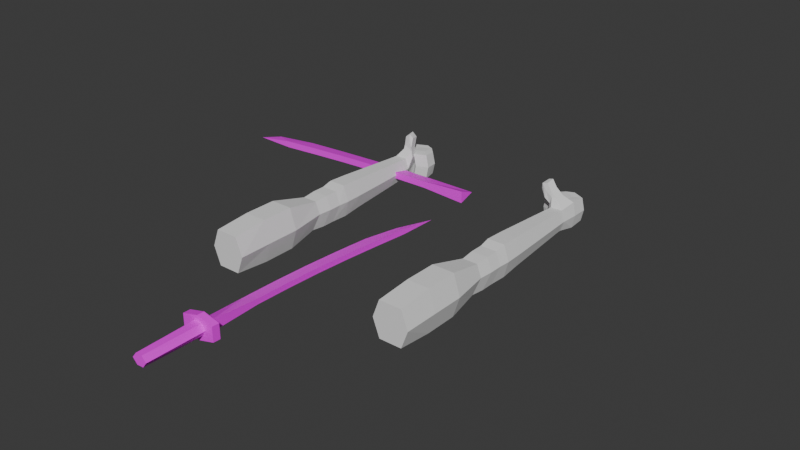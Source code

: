 # Source: arms.blend  (saved by Blender 4.5.91; exported with 4.5.12 LTS)
import bpy
from mathutils import Matrix  # noqa: F401  (used for matrix-valued properties, if any)

bpy.ops.wm.read_factory_settings(use_empty=True)
scene = bpy.context.scene
scene.name = 'Scene'

# ---- collections
col_collection = bpy.data.collections.new('Collection'); scene.collection.children.link(col_collection)
col_collection_001 = bpy.data.collections.new('Collection.001'); col_collection.children.link(col_collection_001)

# ---- images (referenced by path relative to the original .blend; pixels are not part of the script)
import os
ASSET_DIR = os.environ.get("B2B_ASSET_DIR", "")  # directory of the original .blend (textures are referenced by path, not embedded)
HERE = os.path.dirname(os.path.abspath(__file__))  # packed textures are extracted next to this script under _unpacked/

def load_image(name, relpath, width, height, colorspace="sRGB"):
    """Load a texture the original file referenced (path relative to the .blend, or extracted next to this script)."""
    p = next((c for c in (os.path.join(HERE, relpath), os.path.join(ASSET_DIR, relpath)) if relpath and os.path.exists(c)), "")
    if p:
        img = bpy.data.images.load(p, check_existing=True)
        img.name = name
    else:  # same state as the original file: an image datablock whose file is absent (Cycles renders it pink)
        img = bpy.data.images.new(name, width, height)
        img.source = "FILE"
        img.filepath = "//" + (relpath or name)
    img.colorspace_settings.name = colorspace
    return img
img_sword = load_image('Sword', 'Sword.png', 1024, 1024, 'sRGB')

# ---- materials (node trees are filled in below, after node groups)
mat_material_001 = bpy.data.materials.new('Material.001')

# ---- material node trees
mat_material_001.use_nodes = True; mat_material_001.node_tree.nodes.clear()
_N = mat_material_001.node_tree.nodes; _L = mat_material_001.node_tree.links
n0 = _N.new('ShaderNodeBsdfPrincipled'); n0.name = 'Principled BSDF'; n0.location = (-200, 100)
n1 = _N.new('ShaderNodeOutputMaterial'); n1.name = 'Material Output'; n1.location = (200, 100)
n2 = _N.new('ShaderNodeTexImage'); n2.name = 'Image Texture'; n2.location = (-490, 80)
n2.image = img_sword
n2.interpolation = 'Closest'
_L.new(n0.outputs[0], n1.inputs[0])
_L.new(n2.outputs[0], n0.inputs[0])
n1.is_active_output = True

# ---- world
world_world = bpy.data.worlds.new('World'); scene.world = world_world
world_world.use_nodes = True; world_world.node_tree.nodes.clear()
_N = world_world.node_tree.nodes; _L = world_world.node_tree.links
n0 = _N.new('ShaderNodeOutputWorld'); n0.name = 'World Output'; n0.location = (200, 100)
n1 = _N.new('ShaderNodeBackground'); n1.name = 'Background'; n1.location = (-200, 100)
n1.inputs[0].default_value = (0.05088, 0.05088, 0.05088, 1.0)
_L.new(n1.outputs[0], n0.inputs[0])
n0.is_active_output = True
world_world.color = (0.05088, 0.05088, 0.05088)
world_world.sun_shadow_jitter_overblur = 0.0

# ---- meshes
me_cube_001 = bpy.data.meshes.new('Cube.001')
me_cube_001.from_pydata([(0.9457, -0.8118, -0.1689), (0.9457, -0.8281, 0.1634), (0.9726, -0.002579, -0.1156), (0.9726, -0.002579, 0.1156), (1.129, -0.8118, -0.1689), (1.129, -0.8281, 0.1634), (1.103, -0.002579, -0.1156), (1.103, -0.002579, 0.1156), (0.8904, -0.8281, 0.0), (0.9335, -0.002579, 0.0), (1.142, -0.002579, 0.0), (1.185, -0.8281, 0.0), (0.9414, -1.019, -0.1928), (0.9414, -1.036, 0.1711), (1.134, -1.019, -0.1928), (1.134, -1.036, 0.1711), (0.8835, -1.036, 0.0), (1.192, -1.036, 0.0), (0.9469, -1.214, -0.1888), (0.9469, -1.157, 0.1453), (1.128, -1.214, -0.1888), (1.128, -1.157, 0.1453), (0.8923, -1.157, 0.0), (1.183, -1.157, 0.0), (0.9469, -1.358, -0.1888), (0.9469, -1.301, 0.1453), (1.128, -1.358, -0.1888), (1.128, -1.301, 0.1453), (0.8923, -1.301, 0.0), (1.183, -1.301, 0.0), (0.9544, -1.511, -0.1767), (0.9544, -1.454, 0.1333), (1.121, -1.511, -0.1767), (1.121, -1.454, 0.1333), (0.9043, -1.454, 0.0), (1.171, -1.454, 0.0), (0.9142, -2.227, -0.2337), (0.9142, -2.227, 0.2337), (1.161, -2.227, -0.2337), (1.161, -2.227, 0.2337), (0.8399, -2.227, 0.0), (1.235, -2.227, 0.0), (0.9128, -2.613, -0.1999), (0.9128, -2.613, 0.1999), (1.162, -2.613, -0.1999), (1.162, -2.613, 0.1999), (0.8377, -2.613, 0.0), (1.237, -2.613, 0.0), (0.9148, -1.866, -0.2325), (0.841, -1.866, 0.0), (1.16, -1.866, -0.2325), (0.9148, -1.866, 0.2325), (1.16, -1.866, 0.2325), (1.234, -1.866, 0.0), (0.9726, 0.03408, -0.1156), (0.9726, 0.03408, 0.1156), (1.103, 0.03408, -0.1156), (1.103, 0.03408, 0.1156), (0.9335, 0.03408, 0.0), (1.142, 0.03408, 0.0), (1.022, 0.2249, -0.1454), (1.022, 0.2249, 0.1454), (1.124, 0.2249, -0.1454), (1.124, 0.2249, 0.1454), (0.9919, 0.2249, 0.0), (1.154, 0.2249, 0.0), (1.037, 0.3645, -0.1312), (1.037, 0.3645, 0.1312), (1.124, 0.4004, -0.1312), (1.124, 0.4004, 0.1312), (1.154, 0.4004, 0.0), (0.939, 0.09301, 0.1966), (1.002, 0.09301, 0.1966), (0.92, 0.08897, 0.1242), (1.012, 0.1859, 0.2111), (0.9632, 0.1859, 0.2111), (0.9484, 0.1818, 0.1242), (0.852, 0.1141, 0.2358), (0.913, 0.1141, 0.2524), (0.851, 0.098, 0.1668), (0.9191, 0.207, 0.269), (0.8715, 0.207, 0.2561), (0.8784, 0.1909, 0.1742), (0.7861, 0.1439, 0.2968), (0.8471, 0.1439, 0.3133), (0.7824, 0.1439, 0.2375), (0.8532, 0.2368, 0.33), (0.8056, 0.2368, 0.3171), (0.8099, 0.2368, 0.2449), (1.139, 0.4004, 0.06559), (1.139, 0.4004, -0.06559), (0.8914, 0.2873, -0.1454), (0.8914, 0.2873, 0.1454), (0.9065, 0.4269, -0.1312), (0.8913, 0.4269, -0.06559), (0.9927, 0.4628, -0.1312), (0.9065, 0.4269, 0.1312), (0.9927, 0.4628, 0.1312), (1.008, 0.4628, -0.06559), (0.8913, 0.4269, 0.06559), (0.8761, 0.4269, 6.262e-10), (1.008, 0.4628, 0.06559), (1.023, 0.4628, 6.262e-10), (0.9093, 0.1411, -1.9e-09), (0.9398, 0.1411, -0.1454), (0.9398, 0.1411, 0.1454), (0.7785, 0.2035, -1.273e-09), (0.8089, 0.2035, 0.1454), (0.8089, 0.2035, -0.1454), (0.824, 0.3432, -0.1312), (0.8088, 0.3432, -0.06559), (0.8088, 0.3432, 0.06559), (0.7936, 0.3432, -1.273e-09), (0.824, 0.3432, 0.1312), (-0.9457, -0.8118, -0.1689), (-0.9457, -0.8281, 0.1634), (-0.9726, -0.002579, -0.1156), (-0.9726, -0.002579, 0.1156), (-1.129, -0.8118, -0.1689), (-1.129, -0.8281, 0.1634), (-1.103, -0.002579, -0.1156), (-1.103, -0.002579, 0.1156), (-0.8904, -0.8281, 0.0), (-0.9335, -0.002579, 0.0), (-1.142, -0.002579, 0.0), (-1.185, -0.8281, 0.0), (-0.9414, -1.019, -0.1928), (-0.9414, -1.036, 0.1711), (-1.134, -1.019, -0.1928), (-1.134, -1.036, 0.1711), (-0.8835, -1.036, 0.0), (-1.192, -1.036, 0.0), (-0.9469, -1.214, -0.1888), (-0.9469, -1.157, 0.1453), (-1.128, -1.214, -0.1888), (-1.128, -1.157, 0.1453), (-0.8923, -1.157, 0.0), (-1.183, -1.157, 0.0), (-0.9469, -1.358, -0.1888), (-0.9469, -1.301, 0.1453), (-1.128, -1.358, -0.1888), (-1.128, -1.301, 0.1453), (-0.8923, -1.301, 0.0), (-1.183, -1.301, 0.0), (-0.9544, -1.511, -0.1767), (-0.9544, -1.454, 0.1333), (-1.121, -1.511, -0.1767), (-1.121, -1.454, 0.1333), (-0.9043, -1.454, 0.0), (-1.171, -1.454, 0.0), (-0.9142, -2.227, -0.2337), (-0.9142, -2.227, 0.2337), (-1.161, -2.227, -0.2337), (-1.161, -2.227, 0.2337), (-0.8399, -2.227, 0.0), (-1.235, -2.227, 0.0), (-0.9128, -2.613, -0.1999), (-0.9128, -2.613, 0.1999), (-1.162, -2.613, -0.1999), (-1.162, -2.613, 0.1999), (-0.8377, -2.613, 0.0), (-1.237, -2.613, 0.0), (-0.9148, -1.866, -0.2325), (-0.841, -1.866, 0.0), (-1.16, -1.866, -0.2325), (-0.9148, -1.866, 0.2325), (-1.16, -1.866, 0.2325), (-1.234, -1.866, 0.0), (-0.9726, 0.03408, -0.1156), (-0.9726, 0.03408, 0.1156), (-1.103, 0.03408, -0.1156), (-1.103, 0.03408, 0.1156), (-0.9335, 0.03408, 0.0), (-1.142, 0.03408, 0.0), (-1.022, 0.2249, -0.1454), (-1.022, 0.2249, 0.1454), (-1.124, 0.2249, -0.1454), (-1.124, 0.2249, 0.1454), (-0.9919, 0.2249, 0.0), (-1.154, 0.2249, 0.0), (-1.037, 0.3645, -0.1312), (-1.037, 0.3645, 0.1312), (-1.124, 0.4004, -0.1312), (-1.124, 0.4004, 0.1312), (-1.154, 0.4004, 0.0), (-0.939, 0.09301, 0.1966), (-1.046, 0.09301, 0.1966), (-0.92, 0.08897, 0.1242), (-1.056, 0.1859, 0.2111), (-0.9632, 0.1859, 0.2111), (-0.9484, 0.1818, 0.1242), (-0.9977, 0.1141, 0.2788), (-1.048, 0.1141, 0.2406), (-0.9424, 0.098, 0.2374), (-1.065, 0.207, 0.246), (-1.026, 0.207, 0.2757), (-0.9651, 0.1909, 0.2202), (-1.006, 0.1439, 0.3682), (-1.056, 0.1439, 0.33), (-0.9565, 0.1439, 0.3348), (-1.073, 0.2368, 0.3354), (-1.034, 0.2368, 0.3651), (-0.9791, 0.2368, 0.3177), (-1.139, 0.4004, 0.06559), (-1.139, 0.4004, -0.06559), (-0.8914, 0.2873, -0.1454), (-0.8914, 0.2873, 0.1454), (-0.9065, 0.4269, -0.1312), (-0.8913, 0.4269, -0.06559), (-0.9927, 0.4628, -0.1312), (-0.9065, 0.4269, 0.1312), (-0.9927, 0.4628, 0.1312), (-1.008, 0.4628, -0.06559), (-0.8913, 0.4269, 0.06559), (-0.8761, 0.4269, 6.262e-10), (-1.008, 0.4628, 0.06559), (-1.023, 0.4628, 6.262e-10), (-0.9093, 0.1411, -1.9e-09), (-0.9398, 0.1411, -0.1454), (-0.9398, 0.1411, 0.1454), (-0.7785, 0.2035, -1.273e-09), (-0.8089, 0.2035, 0.1454), (-0.8089, 0.2035, -0.1454), (-0.824, 0.3432, -0.1312), (-0.8088, 0.3432, -0.06559), (-0.8088, 0.3432, 0.06559), (-0.7936, 0.3432, -1.273e-09), (-0.824, 0.3432, 0.1312)], [], [(8, 1, 3, 9), (7, 10, 59, 57), (10, 7, 5, 11), (8, 0, 12, 16), (2, 6, 4, 0), (7, 3, 1, 5), (4, 11, 17, 14), (6, 10, 11, 4), (3, 7, 57, 55), (0, 8, 9, 2), (17, 15, 21, 23), (13, 16, 22, 19), (1, 8, 16, 13), (0, 4, 14, 12), (11, 5, 15, 17), (5, 1, 13, 15), (18, 20, 26, 24), (22, 18, 24, 28), (15, 13, 19, 21), (14, 17, 23, 20), (16, 12, 18, 22), (12, 14, 20, 18), (27, 25, 31, 33), (29, 27, 33, 35), (19, 22, 28, 25), (23, 21, 27, 29), (21, 19, 25, 27), (20, 23, 29, 26), (48, 50, 38, 36), (49, 48, 36, 40), (26, 29, 35, 32), (28, 24, 30, 34), (24, 26, 32, 30), (25, 28, 34, 31), (39, 37, 43, 45), (41, 39, 45, 47), (51, 49, 40, 37), (53, 52, 39, 41), (52, 51, 37, 39), (50, 53, 41, 38), (47, 45, 43, 46), (44, 47, 46, 42), (38, 41, 47, 44), (40, 36, 42, 46), (36, 38, 44, 42), (37, 40, 46, 43), (32, 35, 53, 50), (33, 31, 51, 52), (35, 33, 52, 53), (31, 34, 49, 51), (34, 30, 48, 49), (30, 32, 50, 48), (54, 58, 64, 60), (63, 61, 75, 74), (2, 9, 58, 54), (10, 6, 56, 59), (6, 2, 54, 56), (9, 3, 55, 58), (96, 99, 111, 113), (62, 60, 66, 68), (57, 59, 65, 63), (59, 56, 62, 65), (56, 54, 60, 62), (61, 64, 76, 75), (61, 63, 69, 67), (89, 70, 102, 101), (63, 65, 70, 89), (62, 68, 90), (72, 74, 80, 78), (75, 76, 82, 81), (57, 63, 74, 72), (58, 55, 71, 73), (55, 57, 72, 71), (64, 58, 73, 76), (79, 77, 83, 85), (80, 81, 87, 86), (71, 72, 78, 77), (74, 75, 81, 80), (73, 71, 77, 79), (76, 73, 79, 82), (83, 84, 86, 87), (85, 83, 87, 88), (82, 79, 85, 88), (81, 82, 88, 87), (78, 80, 86, 84), (77, 78, 84, 83), (69, 63, 89), (69, 89, 101, 97), (61, 67, 96, 92), (65, 62, 90, 70), (68, 66, 93, 95), (70, 90, 98, 102), (66, 60, 91, 93), (90, 68, 95, 98), (91, 60, 104, 108), (60, 64, 103, 104), (100, 94, 110, 112), (99, 100, 112, 111), (93, 94, 98, 95), (100, 99, 101, 102), (97, 101, 99, 96), (102, 98, 94, 100), (67, 69, 97, 96), (92, 96, 113, 107), (104, 103, 106, 108), (107, 113, 111), (108, 106, 112, 110), (106, 107, 111, 112), (109, 108, 110), (103, 105, 107, 106), (61, 92, 107, 105), (64, 61, 105, 103), (93, 91, 108, 109), (94, 93, 109, 110), (122, 123, 117, 115), (121, 171, 173, 124), (124, 125, 119, 121), (122, 130, 126, 114), (116, 114, 118, 120), (121, 119, 115, 117), (118, 128, 131, 125), (120, 118, 125, 124), (117, 169, 171, 121), (114, 116, 123, 122), (131, 137, 135, 129), (127, 133, 136, 130), (115, 127, 130, 122), (114, 126, 128, 118), (125, 131, 129, 119), (119, 129, 127, 115), (132, 138, 140, 134), (136, 142, 138, 132), (129, 135, 133, 127), (128, 134, 137, 131), (130, 136, 132, 126), (126, 132, 134, 128), (141, 147, 145, 139), (143, 149, 147, 141), (133, 139, 142, 136), (137, 143, 141, 135), (135, 141, 139, 133), (134, 140, 143, 137), (162, 150, 152, 164), (163, 154, 150, 162), (140, 146, 149, 143), (142, 148, 144, 138), (138, 144, 146, 140), (139, 145, 148, 142), (153, 159, 157, 151), (155, 161, 159, 153), (165, 151, 154, 163), (167, 155, 153, 166), (166, 153, 151, 165), (164, 152, 155, 167), (161, 160, 157, 159), (158, 156, 160, 161), (152, 158, 161, 155), (154, 160, 156, 150), (150, 156, 158, 152), (151, 157, 160, 154), (146, 164, 167, 149), (147, 166, 165, 145), (149, 167, 166, 147), (145, 165, 163, 148), (148, 163, 162, 144), (144, 162, 164, 146), (168, 174, 178, 172), (177, 188, 189, 175), (116, 168, 172, 123), (124, 173, 170, 120), (120, 170, 168, 116), (123, 172, 169, 117), (210, 227, 225, 213), (176, 182, 180, 174), (171, 177, 179, 173), (173, 179, 176, 170), (170, 176, 174, 168), (175, 189, 190, 178), (175, 181, 183, 177), (203, 215, 216, 184), (177, 203, 184, 179), (176, 204, 182), (186, 192, 194, 188), (189, 195, 196, 190), (171, 186, 188, 177), (172, 187, 185, 169), (169, 185, 186, 171), (178, 190, 187, 172), (193, 199, 197, 191), (194, 200, 201, 195), (185, 191, 192, 186), (188, 194, 195, 189), (187, 193, 191, 185), (190, 196, 193, 187), (197, 201, 200, 198), (199, 202, 201, 197), (196, 202, 199, 193), (195, 201, 202, 196), (192, 198, 200, 194), (191, 197, 198, 192), (183, 203, 177), (183, 211, 215, 203), (175, 206, 210, 181), (179, 184, 204, 176), (182, 209, 207, 180), (184, 216, 212, 204), (180, 207, 205, 174), (204, 212, 209, 182), (205, 222, 218, 174), (174, 218, 217, 178), (214, 226, 224, 208), (213, 225, 226, 214), (207, 209, 212, 208), (214, 216, 215, 213), (211, 210, 213, 215), (216, 214, 208, 212), (181, 210, 211, 183), (206, 221, 227, 210), (218, 222, 220, 217), (221, 225, 227), (222, 224, 226, 220), (220, 226, 225, 221), (223, 224, 222), (217, 220, 221, 219), (175, 219, 221, 206), (178, 217, 219, 175), (207, 223, 222, 205), (208, 224, 223, 207)])
_uv = me_cube_001.uv_layers.new(name='UVMap')
_uv.uv.foreach_set('vector', [0.1072, 0.3494, 0.05964, 0.3452, 0.08446, 0.0784, 0.1181, 0.08133, 0.2877, 0.1311, 0.2495, 0.1309, 0.2495, 0.119, 0.2877, 0.1192, 0.2495, 0.1309, 0.2877, 0.1311, 0.3025, 0.3991, 0.2485, 0.3989, 0.1072, 0.3494, 0.1648, 0.3453, 0.1697, 0.4292, 0.1042, 0.433, 0.3764, 0.1509, 0.4186, 0.1516, 0.4231, 0.4149, 0.3634, 0.4139, 0.4891, 0.848, 0.4469, 0.848, 0.4383, 0.5797, 0.498, 0.5797, 0.1947, 0.3938, 0.2485, 0.3989, 0.2483, 0.4827, 0.1868, 0.4776, 0.2127, 0.1311, 0.2495, 0.1309, 0.2485, 0.3989, 0.1947, 0.3938, 0.4469, 0.848, 0.4891, 0.848, 0.4891, 0.8599, 0.4469, 0.8599, 0.1648, 0.3453, 0.1072, 0.3494, 0.1181, 0.08133, 0.1575, 0.08211, 0.2483, 0.4827, 0.3048, 0.4829, 0.2966, 0.5223, 0.2484, 0.5221, 0.05449, 0.4287, 0.1042, 0.433, 0.1038, 0.4719, 0.06191, 0.4681, 0.05964, 0.3452, 0.1072, 0.3494, 0.1042, 0.433, 0.05449, 0.4287, 0.3634, 0.4139, 0.4231, 0.4149, 0.4232, 0.4989, 0.3607, 0.4978, 0.2485, 0.3989, 0.3025, 0.3991, 0.3048, 0.4829, 0.2483, 0.4827, 0.498, 0.5797, 0.4383, 0.5797, 0.4369, 0.4959, 0.4994, 0.4959, 0.3614, 0.561, 0.4203, 0.562, 0.4196, 0.6089, 0.3606, 0.608, 0.1038, 0.4719, 0.167, 0.4919, 0.1656, 0.5387, 0.1024, 0.5187, 0.4994, 0.4959, 0.4369, 0.4959, 0.4386, 0.4566, 0.4975, 0.4566, 0.1868, 0.4776, 0.2483, 0.4827, 0.2484, 0.5221, 0.1882, 0.5408, 0.1042, 0.433, 0.1697, 0.4292, 0.167, 0.4919, 0.1038, 0.4719, 0.3607, 0.4978, 0.4232, 0.4989, 0.4203, 0.562, 0.3614, 0.561, 0.4975, 0.4096, 0.4386, 0.4096, 0.441, 0.3601, 0.4951, 0.3601, 0.2484, 0.5691, 0.2965, 0.5693, 0.2927, 0.6189, 0.2486, 0.6187, 0.06191, 0.4681, 0.1038, 0.4719, 0.1024, 0.5187, 0.06056, 0.5149, 0.2484, 0.5221, 0.2966, 0.5223, 0.2965, 0.5693, 0.2484, 0.5691, 0.4975, 0.4566, 0.4386, 0.4566, 0.4386, 0.4096, 0.4975, 0.4096, 0.1882, 0.5408, 0.2484, 0.5221, 0.2484, 0.5691, 0.1882, 0.5878, 0.3479, 0.7565, 0.4276, 0.7578, 0.4259, 0.8752, 0.3457, 0.8738, 0.0938, 0.6863, 0.1728, 0.688, 0.1698, 0.8048, 0.09035, 0.8031, 0.1882, 0.5878, 0.2484, 0.5691, 0.2486, 0.6187, 0.1922, 0.6374, 0.1024, 0.5187, 0.1656, 0.5387, 0.161, 0.5876, 0.1019, 0.5677, 0.3606, 0.608, 0.4196, 0.6089, 0.4163, 0.6583, 0.3622, 0.6575, 0.06056, 0.5149, 0.1024, 0.5187, 0.1019, 0.5677, 0.06351, 0.5642, 0.5083, 0.125, 0.4281, 0.125, 0.4276, 5.941e-09, 0.5087, -1.498e-09, 0.2472, 0.8532, 0.3244, 0.8535, 0.3133, 0.9786, 0.2471, 0.9783, 0.02585, 0.6805, 0.0938, 0.6863, 0.09035, 0.8031, 0.02203, 0.7973, 0.2473, 0.7358, 0.3241, 0.7361, 0.3244, 0.8535, 0.2472, 0.8532, 0.5081, 0.2424, 0.4283, 0.2424, 0.4281, 0.125, 0.5083, 0.125, 0.1733, 0.7361, 0.2473, 0.7358, 0.2472, 0.8532, 0.1728, 0.8535, 0.5087, 0.06436, 0.5314, 1.004e-08, 0.6114, 2.899e-09, 0.6369, 0.06436, 0.5341, 0.1287, 0.5087, 0.06436, 0.6369, 0.06436, 0.6142, 0.1287, 0.1728, 0.8535, 0.2472, 0.8532, 0.2471, 0.9783, 0.1836, 0.9786, 0.09035, 0.8031, 0.1698, 0.8048, 0.1554, 0.9288, 0.0866, 0.9277, 0.3457, 0.8738, 0.4259, 0.8752, 0.4242, 1.0, 0.3431, 0.9987, 0.02203, 0.7973, 0.09035, 0.8031, 0.0866, 0.9277, 0.02904, 0.9224, 0.1922, 0.6374, 0.2486, 0.6187, 0.2473, 0.7358, 0.1733, 0.7361, 0.4951, 0.3601, 0.441, 0.3601, 0.4283, 0.2424, 0.5081, 0.2424, 0.2486, 0.6187, 0.2927, 0.6189, 0.3241, 0.7361, 0.2473, 0.7358, 0.06351, 0.5642, 0.1019, 0.5677, 0.0938, 0.6863, 0.02585, 0.6805, 0.1019, 0.5677, 0.161, 0.5876, 0.1728, 0.688, 0.0938, 0.6863, 0.3622, 0.6575, 0.4163, 0.6583, 0.4276, 0.7578, 0.3479, 0.7565, 0.1579, 0.07025, 0.1184, 0.06948, 0.1246, 0.006181, 0.1728, 0.007674, 0.5641, 0.5627, 0.5372, 0.5489, 0.526, 0.5201, 0.5391, 0.5268, 0.1575, 0.08211, 0.1181, 0.08133, 0.1184, 0.06948, 0.1579, 0.07025, 0.2495, 0.1309, 0.2127, 0.1311, 0.2127, 0.1192, 0.2495, 0.119, 0.4186, 0.1516, 0.3764, 0.1509, 0.3766, 0.139, 0.4188, 0.1397, 0.1181, 0.08133, 0.08446, 0.0784, 0.0848, 0.06654, 0.1184, 0.06948, 0.5951, 0.277, 0.5739, 0.2728, 0.5725, 0.2374, 0.5938, 0.2417, 0.4267, 0.07803, 0.3938, 0.07749, 0.3994, 0.03214, 0.4276, 0.02096, 0.2877, 0.1192, 0.2495, 0.119, 0.2493, 0.05699, 0.297, 0.05711, 0.2495, 0.119, 0.2127, 0.1192, 0.2027, 0.05711, 0.2493, 0.05699, 0.4188, 0.1397, 0.3766, 0.139, 0.3938, 0.07749, 0.4267, 0.07803, 0.5372, 0.5489, 0.5087, 0.5872, 0.5093, 0.5432, 0.526, 0.5201, 0.5448, 0.1584, 0.5589, 0.1287, 0.6104, 0.1533, 0.5879, 0.1735, 0.5724, 0.3432, 0.5511, 0.348, 0.5528, 0.317, 0.5741, 0.3121, 0.297, 0.05711, 0.2493, 0.05699, 0.2493, 3.926e-08, 0.2709, 6.161e-05, 0.2027, 0.05711, 0.2073, 0.0001232, 0.2283, 6.161e-05, 0.6259, 0.6266, 0.5984, 0.6132, 0.5999, 0.5864, 0.6273, 0.5997, 0.526, 0.5201, 0.5093, 0.5432, 0.5087, 0.5123, 0.526, 0.4914, 0.5984, 0.5592, 0.5984, 0.6215, 0.5641, 0.6047, 0.5641, 0.5744, 0.5751, 0.4638, 0.5432, 0.4405, 0.5382, 0.4093, 0.5566, 0.4252, 0.5432, 0.4405, 0.5087, 0.4638, 0.5214, 0.4207, 0.5382, 0.4093, 0.1246, 0.006181, 0.1184, 0.06948, 0.07868, 0.05011, 0.08166, 0.01931, 0.5548, 0.3936, 0.5377, 0.3785, 0.5367, 0.348, 0.5522, 0.3594, 0.5391, 0.4981, 0.526, 0.4914, 0.5277, 0.4638, 0.5408, 0.4706, 0.5382, 0.4093, 0.5214, 0.4207, 0.5209, 0.3899, 0.5377, 0.3785, 0.5391, 0.5268, 0.526, 0.5201, 0.526, 0.4914, 0.5391, 0.4981, 0.5566, 0.4252, 0.5382, 0.4093, 0.5377, 0.3785, 0.5548, 0.3936, 0.08166, 0.01931, 0.07868, 0.05011, 0.04861, 0.04726, 0.0516, 0.01646, 0.5087, 0.5872, 0.5291, 0.5894, 0.5291, 0.6197, 0.5132, 0.618, 0.01826, 0.03234, 0.001902, 0.03092, 4.91e-10, -9.669e-09, 0.02125, 0.001544, 0.0516, 0.01646, 0.04861, 0.04726, 0.01826, 0.03234, 0.02125, 0.001544, 0.526, 0.4914, 0.5087, 0.5123, 0.5138, 0.4825, 0.5277, 0.4638, 0.6273, 0.5997, 0.5999, 0.5864, 0.5984, 0.5592, 0.6259, 0.5725, 0.5377, 0.3785, 0.5209, 0.3899, 0.5199, 0.3594, 0.5367, 0.348, 0.2924, 0.0001232, 0.297, 0.05711, 0.2709, 6.161e-05, 0.5938, 0.3384, 0.5724, 0.3432, 0.5741, 0.3121, 0.5955, 0.3073, 0.5448, 0.1584, 0.5879, 0.1735, 0.5879, 0.2206, 0.5448, 0.2055, 0.2493, 0.05699, 0.2027, 0.05711, 0.2283, 6.161e-05, 0.2493, 3.926e-08, 0.4276, 0.02096, 0.3994, 0.03214, 0.3573, 0.01118, 0.3854, 1.716e-08, 0.5511, 0.348, 0.5299, 0.3438, 0.5316, 0.3127, 0.5528, 0.317, 0.3994, 0.03214, 0.3938, 0.07749, 0.3516, 0.05653, 0.3573, 0.01118, 0.5299, 0.3438, 0.5087, 0.3395, 0.5104, 0.3085, 0.5316, 0.3127, 0.3516, 0.05653, 0.3938, 0.07749, 0.3666, 0.1043, 0.3244, 0.08329, 0.5955, 0.3289, 0.5956, 0.2812, 0.6231, 0.2797, 0.623, 0.3274, 0.5527, 0.2685, 0.5313, 0.2733, 0.53, 0.238, 0.5513, 0.2331, 0.5739, 0.2728, 0.5527, 0.2685, 0.5513, 0.2331, 0.5725, 0.2374, 0.51, 0.2781, 0.5313, 0.2733, 0.5316, 0.3127, 0.5104, 0.3085, 0.5527, 0.2685, 0.5739, 0.2728, 0.5741, 0.3121, 0.5528, 0.317, 0.5955, 0.3073, 0.5741, 0.3121, 0.5739, 0.2728, 0.5951, 0.277, 0.5528, 0.317, 0.5316, 0.3127, 0.5313, 0.2733, 0.5527, 0.2685, 0.5879, 0.1735, 0.6104, 0.1533, 0.6104, 0.2004, 0.5879, 0.2206, 0.5448, 0.2055, 0.5879, 0.2206, 0.5518, 0.2331, 0.5087, 0.218, 0.5641, 0.5592, 0.5739, 0.5126, 0.6191, 0.5109, 0.6094, 0.5575, 0.5761, 0.348, 0.6217, 0.3527, 0.6212, 0.3723, 0.5761, 0.44, 0.5751, 0.3918, 0.6207, 0.3919, 0.6212, 0.4138, 0.5751, 0.3918, 0.5761, 0.348, 0.6212, 0.3723, 0.6207, 0.3919, 0.6217, 0.4357, 0.5761, 0.44, 0.6212, 0.4138, 0.5739, 0.5126, 0.5641, 0.4655, 0.6094, 0.4638, 0.6191, 0.5109, 0.5448, 0.1584, 0.5448, 0.2055, 0.5087, 0.218, 0.5087, 0.1709, 0.5956, 0.2812, 0.5955, 0.2347, 0.623, 0.2331, 0.6231, 0.2797, 0.3573, 0.01118, 0.3516, 0.05653, 0.3244, 0.08329, 0.33, 0.03794, 0.5313, 0.2733, 0.51, 0.2781, 0.5087, 0.2428, 0.53, 0.238, 0.1072, 0.3494, 0.1181, 0.08133, 0.08446, 0.0784, 0.05964, 0.3452, 0.2877, 0.1311, 0.2877, 0.1192, 0.2495, 0.119, 0.2495, 0.1309, 0.2495, 0.1309, 0.2485, 0.3989, 0.3025, 0.3991, 0.2877, 0.1311, 0.1072, 0.3494, 0.1042, 0.433, 0.1697, 0.4292, 0.1648, 0.3453, 0.3764, 0.1509, 0.3634, 0.4139, 0.4231, 0.4149, 0.4186, 0.1516, 0.4891, 0.848, 0.498, 0.5797, 0.4383, 0.5797, 0.4469, 0.848, 0.1947, 0.3938, 0.1868, 0.4776, 0.2483, 0.4827, 0.2485, 0.3989, 0.2127, 0.1311, 0.1947, 0.3938, 0.2485, 0.3989, 0.2495, 0.1309, 0.4469, 0.848, 0.4469, 0.8599, 0.4891, 0.8599, 0.4891, 0.848, 0.1648, 0.3453, 0.1575, 0.08211, 0.1181, 0.08133, 0.1072, 0.3494, 0.2483, 0.4827, 0.2484, 0.5221, 0.2966, 0.5223, 0.3048, 0.4829, 0.05449, 0.4287, 0.06191, 0.4681, 0.1038, 0.4719, 0.1042, 0.433, 0.05964, 0.3452, 0.05449, 0.4287, 0.1042, 0.433, 0.1072, 0.3494, 0.3634, 0.4139, 0.3607, 0.4978, 0.4232, 0.4989, 0.4231, 0.4149, 0.2485, 0.3989, 0.2483, 0.4827, 0.3048, 0.4829, 0.3025, 0.3991, 0.498, 0.5797, 0.4994, 0.4959, 0.4369, 0.4959, 0.4383, 0.5797, 0.3614, 0.561, 0.3606, 0.608, 0.4196, 0.6089, 0.4203, 0.562, 0.1038, 0.4719, 0.1024, 0.5187, 0.1656, 0.5387, 0.167, 0.4919, 0.4994, 0.4959, 0.4975, 0.4566, 0.4386, 0.4566, 0.4369, 0.4959, 0.1868, 0.4776, 0.1882, 0.5408, 0.2484, 0.5221, 0.2483, 0.4827, 0.1042, 0.433, 0.1038, 0.4719, 0.167, 0.4919, 0.1697, 0.4292, 0.3607, 0.4978, 0.3614, 0.561, 0.4203, 0.562, 0.4232, 0.4989, 0.4975, 0.4096, 0.4951, 0.3601, 0.441, 0.3601, 0.4386, 0.4096, 0.2484, 0.5691, 0.2486, 0.6187, 0.2927, 0.6189, 0.2965, 0.5693, 0.06191, 0.4681, 0.06056, 0.5149, 0.1024, 0.5187, 0.1038, 0.4719, 0.2484, 0.5221, 0.2484, 0.5691, 0.2965, 0.5693, 0.2966, 0.5223, 0.4975, 0.4566, 0.4975, 0.4096, 0.4386, 0.4096, 0.4386, 0.4566, 0.1882, 0.5408, 0.1882, 0.5878, 0.2484, 0.5691, 0.2484, 0.5221, 0.3479, 0.7565, 0.3457, 0.8738, 0.4259, 0.8752, 0.4276, 0.7578, 0.0938, 0.6863, 0.09035, 0.8031, 0.1698, 0.8048, 0.1728, 0.688, 0.1882, 0.5878, 0.1922, 0.6374, 0.2486, 0.6187, 0.2484, 0.5691, 0.1024, 0.5187, 0.1019, 0.5677, 0.161, 0.5876, 0.1656, 0.5387, 0.3606, 0.608, 0.3622, 0.6575, 0.4163, 0.6583, 0.4196, 0.6089, 0.06056, 0.5149, 0.06351, 0.5642, 0.1019, 0.5677, 0.1024, 0.5187, 0.5083, 0.125, 0.5087, -1.498e-09, 0.4276, 5.941e-09, 0.4281, 0.125, 0.2472, 0.8532, 0.2471, 0.9783, 0.3133, 0.9786, 0.3244, 0.8535, 0.02585, 0.6805, 0.02203, 0.7973, 0.09035, 0.8031, 0.0938, 0.6863, 0.2473, 0.7358, 0.2472, 0.8532, 0.3244, 0.8535, 0.3241, 0.7361, 0.5081, 0.2424, 0.5083, 0.125, 0.4281, 0.125, 0.4283, 0.2424, 0.1733, 0.7361, 0.1728, 0.8535, 0.2472, 0.8532, 0.2473, 0.7358, 0.5087, 0.06436, 0.6369, 0.06436, 0.6114, 2.899e-09, 0.5314, 1.004e-08, 0.5341, 0.1287, 0.6142, 0.1287, 0.6369, 0.06436, 0.5087, 0.06436, 0.1728, 0.8535, 0.1836, 0.9786, 0.2471, 0.9783, 0.2472, 0.8532, 0.09035, 0.8031, 0.0866, 0.9277, 0.1554, 0.9288, 0.1698, 0.8048, 0.3457, 0.8738, 0.3431, 0.9987, 0.4242, 1.0, 0.4259, 0.8752, 0.02203, 0.7973, 0.02904, 0.9224, 0.0866, 0.9277, 0.09035, 0.8031, 0.1922, 0.6374, 0.1733, 0.7361, 0.2473, 0.7358, 0.2486, 0.6187, 0.4951, 0.3601, 0.5081, 0.2424, 0.4283, 0.2424, 0.441, 0.3601, 0.2486, 0.6187, 0.2473, 0.7358, 0.3241, 0.7361, 0.2927, 0.6189, 0.06351, 0.5642, 0.02585, 0.6805, 0.0938, 0.6863, 0.1019, 0.5677, 0.1019, 0.5677, 0.0938, 0.6863, 0.1728, 0.688, 0.161, 0.5876, 0.3622, 0.6575, 0.3479, 0.7565, 0.4276, 0.7578, 0.4163, 0.6583, 0.1579, 0.07025, 0.1728, 0.007674, 0.1246, 0.006181, 0.1184, 0.06948, 0.5641, 0.5627, 0.5391, 0.5268, 0.526, 0.5201, 0.5372, 0.5489, 0.1575, 0.08211, 0.1579, 0.07025, 0.1184, 0.06948, 0.1181, 0.08133, 0.2495, 0.1309, 0.2495, 0.119, 0.2127, 0.1192, 0.2127, 0.1311, 0.4186, 0.1516, 0.4188, 0.1397, 0.3766, 0.139, 0.3764, 0.1509, 0.1181, 0.08133, 0.1184, 0.06948, 0.0848, 0.06654, 0.08446, 0.0784, 0.5951, 0.277, 0.5938, 0.2417, 0.5725, 0.2374, 0.5739, 0.2728, 0.4267, 0.07803, 0.4276, 0.02096, 0.3994, 0.03214, 0.3938, 0.07749, 0.2877, 0.1192, 0.297, 0.05711, 0.2493, 0.05699, 0.2495, 0.119, 0.2495, 0.119, 0.2493, 0.05699, 0.2027, 0.05711, 0.2127, 0.1192, 0.4188, 0.1397, 0.4267, 0.07803, 0.3938, 0.07749, 0.3766, 0.139, 0.5372, 0.5489, 0.526, 0.5201, 0.5093, 0.5432, 0.5087, 0.5872, 0.5448, 0.1584, 0.5879, 0.1735, 0.6104, 0.1533, 0.5589, 0.1287, 0.5724, 0.3432, 0.5741, 0.3121, 0.5528, 0.317, 0.5511, 0.348, 0.297, 0.05711, 0.2709, 6.161e-05, 0.2493, 3.926e-08, 0.2493, 0.05699, 0.2027, 0.05711, 0.2283, 6.161e-05, 0.2073, 0.0001232, 0.6259, 0.6266, 0.6273, 0.5997, 0.5999, 0.5864, 0.5984, 0.6132, 0.526, 0.5201, 0.526, 0.4914, 0.5087, 0.5123, 0.5093, 0.5432, 0.5984, 0.5592, 0.5641, 0.5744, 0.5641, 0.6047, 0.5984, 0.6215, 0.5751, 0.4638, 0.5566, 0.4252, 0.5382, 0.4093, 0.5432, 0.4405, 0.5432, 0.4405, 0.5382, 0.4093, 0.5214, 0.4207, 0.5087, 0.4638, 0.1246, 0.006181, 0.08166, 0.01931, 0.07868, 0.05011, 0.1184, 0.06948, 0.5548, 0.3936, 0.5522, 0.3594, 0.5367, 0.348, 0.5377, 0.3785, 0.5391, 0.4981, 0.5408, 0.4706, 0.5277, 0.4638, 0.526, 0.4914, 0.5382, 0.4093, 0.5377, 0.3785, 0.5209, 0.3899, 0.5214, 0.4207, 0.5391, 0.5268, 0.5391, 0.4981, 0.526, 0.4914, 0.526, 0.5201, 0.5566, 0.4252, 0.5548, 0.3936, 0.5377, 0.3785, 0.5382, 0.4093, 0.08166, 0.01931, 0.0516, 0.01646, 0.04861, 0.04726, 0.07868, 0.05011, 0.5087, 0.5872, 0.5132, 0.618, 0.5291, 0.6197, 0.5291, 0.5894, 0.01826, 0.03234, 0.02125, 0.001544, 4.91e-10, -9.669e-09, 0.001902, 0.03092, 0.0516, 0.01646, 0.02125, 0.001544, 0.01826, 0.03234, 0.04861, 0.04726, 0.526, 0.4914, 0.5277, 0.4638, 0.5138, 0.4825, 0.5087, 0.5123, 0.6273, 0.5997, 0.6259, 0.5725, 0.5984, 0.5592, 0.5999, 0.5864, 0.5377, 0.3785, 0.5367, 0.348, 0.5199, 0.3594, 0.5209, 0.3899, 0.2924, 0.0001232, 0.2709, 6.161e-05, 0.297, 0.05711, 0.5938, 0.3384, 0.5955, 0.3073, 0.5741, 0.3121, 0.5724, 0.3432, 0.5448, 0.1584, 0.5448, 0.2055, 0.5879, 0.2206, 0.5879, 0.1735, 0.2493, 0.05699, 0.2493, 3.926e-08, 0.2283, 6.161e-05, 0.2027, 0.05711, 0.4276, 0.02096, 0.3854, 1.716e-08, 0.3573, 0.01118, 0.3994, 0.03214, 0.5511, 0.348, 0.5528, 0.317, 0.5316, 0.3127, 0.5299, 0.3438, 0.3994, 0.03214, 0.3573, 0.01118, 0.3516, 0.05653, 0.3938, 0.07749, 0.5299, 0.3438, 0.5316, 0.3127, 0.5104, 0.3085, 0.5087, 0.3395, 0.3516, 0.05653, 0.3244, 0.08329, 0.3666, 0.1043, 0.3938, 0.07749, 0.5955, 0.3289, 0.623, 0.3274, 0.6231, 0.2797, 0.5956, 0.2812, 0.5527, 0.2685, 0.5513, 0.2331, 0.53, 0.238, 0.5313, 0.2733, 0.5739, 0.2728, 0.5725, 0.2374, 0.5513, 0.2331, 0.5527, 0.2685, 0.51, 0.2781, 0.5104, 0.3085, 0.5316, 0.3127, 0.5313, 0.2733, 0.5527, 0.2685, 0.5528, 0.317, 0.5741, 0.3121, 0.5739, 0.2728, 0.5955, 0.3073, 0.5951, 0.277, 0.5739, 0.2728, 0.5741, 0.3121, 0.5528, 0.317, 0.5527, 0.2685, 0.5313, 0.2733, 0.5316, 0.3127, 0.5879, 0.1735, 0.5879, 0.2206, 0.6104, 0.2004, 0.6104, 0.1533, 0.5448, 0.2055, 0.5087, 0.218, 0.5518, 0.2331, 0.5879, 0.2206, 0.5641, 0.5592, 0.6094, 0.5575, 0.6191, 0.5109, 0.5739, 0.5126, 0.5761, 0.348, 0.6212, 0.3723, 0.6217, 0.3527, 0.5761, 0.44, 0.6212, 0.4138, 0.6207, 0.3919, 0.5751, 0.3918, 0.5751, 0.3918, 0.6207, 0.3919, 0.6212, 0.3723, 0.5761, 0.348, 0.6217, 0.4357, 0.6212, 0.4138, 0.5761, 0.44, 0.5739, 0.5126, 0.6191, 0.5109, 0.6094, 0.4638, 0.5641, 0.4655, 0.5448, 0.1584, 0.5087, 0.1709, 0.5087, 0.218, 0.5448, 0.2055, 0.5956, 0.2812, 0.6231, 0.2797, 0.623, 0.2331, 0.5955, 0.2347, 0.3573, 0.01118, 0.33, 0.03794, 0.3244, 0.08329, 0.3516, 0.05653, 0.5313, 0.2733, 0.53, 0.238, 0.5087, 0.2428, 0.51, 0.2781])
me_cube_001.update()
me_cube_002 = bpy.data.meshes.new('Cube.002')
me_cube_002.from_pydata([(0.05899, 0.0, 4.9), (-0.3766, 6.864e-08, -2.557), (-0.4586, 0.0, -1.025), (-0.4985, 0.0, -0.0375), (-0.5137, 0.0, 0.95), (-0.4985, 0.0, 1.938), (-0.4586, 0.0, 2.925), (-0.2855, 0.0, 3.913), (-0.003163, 0.07564, 3.913), (-0.05864, 0.07564, 2.925), (-0.09848, 0.07564, 1.938), (-0.1137, 0.07564, 0.95), (-0.09848, 0.07564, -0.0375), (-0.05864, 0.07564, -1.025), (0.02075, 0.1568, -2.511), (-0.003163, -0.07564, 3.913), (-0.05864, -0.07564, 2.925), (-0.09848, -0.07564, 1.938), (-0.1137, -0.07564, 0.95), (-0.09848, -0.07564, -0.0375), (-0.05864, -0.07564, -1.025), (0.02075, -0.1568, -2.511)], [], [(7, 0, 8), (8, 0, 15), (15, 0, 7), (21, 20, 2, 1), (20, 19, 3, 2), (19, 18, 4, 3), (18, 17, 5, 4), (17, 16, 6, 5), (16, 15, 7, 6), (14, 13, 20, 21), (13, 12, 19, 20), (12, 11, 18, 19), (11, 10, 17, 18), (10, 9, 16, 17), (9, 8, 15, 16), (1, 2, 13, 14), (2, 3, 12, 13), (3, 4, 11, 12), (4, 5, 10, 11), (5, 6, 9, 10), (6, 7, 8, 9)])
_uv = me_cube_002.uv_layers.new(name='UVMap')
_uv.uv.foreach_set('vector', [0.07996, 0.6918, 0.08737, 0.713, 0.08727, 0.6917, 0.08727, 0.6917, 0.08737, 0.713, 0.08727, 0.6917, 0.08727, 0.6917, 0.08737, 0.713, 0.07996, 0.6918, 0.08655, 0.553, 0.08672, 0.5855, 0.07846, 0.5855, 0.078, 0.553, 0.08672, 0.5855, 0.08683, 0.6067, 0.07876, 0.6068, 0.07846, 0.5855, 0.08683, 0.6067, 0.08694, 0.628, 0.07906, 0.628, 0.07876, 0.6068, 0.08694, 0.628, 0.08705, 0.6492, 0.07936, 0.6493, 0.07906, 0.628, 0.08705, 0.6492, 0.08716, 0.6705, 0.07966, 0.6705, 0.07936, 0.6493, 0.08716, 0.6705, 0.08727, 0.6917, 0.07996, 0.6918, 0.07966, 0.6705, 0.08655, 0.553, 0.08672, 0.5855, 0.08672, 0.5855, 0.08655, 0.553, 0.08672, 0.5855, 0.08683, 0.6067, 0.08683, 0.6067, 0.08672, 0.5855, 0.08683, 0.6067, 0.08694, 0.628, 0.08694, 0.628, 0.08683, 0.6067, 0.08694, 0.628, 0.08705, 0.6492, 0.08705, 0.6492, 0.08694, 0.628, 0.08705, 0.6492, 0.08716, 0.6705, 0.08716, 0.6705, 0.08705, 0.6492, 0.08716, 0.6705, 0.08727, 0.6917, 0.08727, 0.6917, 0.08716, 0.6705, 0.078, 0.553, 0.07846, 0.5855, 0.08672, 0.5855, 0.08655, 0.553, 0.07846, 0.5855, 0.07876, 0.6068, 0.08683, 0.6067, 0.08672, 0.5855, 0.07876, 0.6068, 0.07906, 0.628, 0.08694, 0.628, 0.08683, 0.6067, 0.07906, 0.628, 0.07936, 0.6493, 0.08705, 0.6492, 0.08694, 0.628, 0.07936, 0.6493, 0.07966, 0.6705, 0.08716, 0.6705, 0.08705, 0.6492, 0.07966, 0.6705, 0.07996, 0.6918, 0.08727, 0.6917, 0.08716, 0.6705])
me_cube_002.materials.append(mat_material_001)
me_cube_002.update()
me_circle = bpy.data.meshes.new('Circle')
me_circle.from_pydata([(-0.003445, 0.7924, -0.05119), (-0.8695, 0.5, -0.05119), (-0.8695, -0.5, -0.05119), (-0.003445, -0.7924, -0.05119), (0.8626, -0.5, -0.05119), (0.8626, 0.5, -0.05119), (-0.8916, 0.5, -0.5386), (-0.02556, 0.7924, -0.5386), (-0.8916, -0.5, -0.5386), (-0.02556, -0.7924, -0.5386), (0.8405, -0.5, -0.5386), (0.8405, 0.5, -0.5386)], [], [(1, 2, 3, 4, 5, 0), (6, 7, 11, 10, 9, 8), (5, 11, 7, 0), (3, 9, 10, 4), (1, 6, 8, 2), (4, 10, 11, 5), (2, 8, 9, 3), (0, 7, 6, 1)])
_uv = me_circle.uv_layers.new(name='UVMap')
_uv.uv.foreach_set('vector', [0.1532, 0.5632, 0.1606, 0.5632, 0.1627, 0.5696, 0.1606, 0.5759, 0.1532, 0.5759, 0.1511, 0.5696, 0.1606, 0.5759, 0.1627, 0.5823, 0.1606, 0.5887, 0.1532, 0.5887, 0.1511, 0.5823, 0.1532, 0.5759, 0.1464, 0.584, 0.1428, 0.584, 0.1428, 0.5773, 0.1464, 0.5773, 0.1464, 0.598, 0.1428, 0.598, 0.1428, 0.5913, 0.1464, 0.5913, 0.1464, 0.5706, 0.1428, 0.5706, 0.1428, 0.5632, 0.1464, 0.5632, 0.1464, 0.5913, 0.1428, 0.5913, 0.1428, 0.584, 0.1464, 0.584, 0.1464, 0.6047, 0.1428, 0.6047, 0.1428, 0.598, 0.1464, 0.598, 0.1464, 0.5773, 0.1428, 0.5773, 0.1428, 0.5706, 0.1464, 0.5706])
me_circle.materials.append(mat_material_001)
me_circle.use_paint_bone_selection = False
me_circle.use_paint_mask = True
me_circle.update()
me_cube_004 = bpy.data.meshes.new('Cube.004')
me_cube_004.from_pydata([(-0.2715, -0.1649, -2.587), (-0.2715, 0.1649, -2.587), (-0.03246, -0.1649, -2.555), (-0.03246, 0.1649, -2.555), (-0.09868, 0.1362, -4.364), (-0.1042, -0.1655, -4.364), (0.08373, 0.1362, -4.342), (0.07824, -0.1655, -4.342), (-0.3768, -5.96e-08, -2.587), (0.06707, -5.96e-08, -2.555), (-0.2228, -0.01463, -4.378), (0.1973, -0.01463, -4.33)], [], [(2, 0, 5, 7), (10, 11, 7, 5), (9, 2, 7, 11), (1, 3, 6, 4), (8, 1, 4, 10), (0, 8, 10, 5), (3, 9, 11, 6), (4, 6, 11, 10)])
_uv = me_cube_004.uv_layers.new(name='UVMap')
_uv.uv.foreach_set('vector', [0.1414, 0.6517, 0.1456, 0.6517, 0.1454, 0.6205, 0.1422, 0.6205, 0.1475, 0.6205, 0.1401, 0.6205, 0.1422, 0.6205, 0.1454, 0.6205, 0.1397, 0.6517, 0.1414, 0.6517, 0.1422, 0.6205, 0.1401, 0.6205, 0.1456, 0.6517, 0.1414, 0.6517, 0.1421, 0.6205, 0.1453, 0.6205, 0.1474, 0.6517, 0.1456, 0.6517, 0.1453, 0.6205, 0.1475, 0.6205, 0.1456, 0.6517, 0.1474, 0.6517, 0.1475, 0.6205, 0.1454, 0.6205, 0.1414, 0.6517, 0.1397, 0.6517, 0.1401, 0.6205, 0.1421, 0.6205, 0.1453, 0.6205, 0.1421, 0.6205, 0.1401, 0.6205, 0.1475, 0.6205])
me_cube_004.materials.append(mat_material_001)
me_cube_004.update()
me_cube_005 = bpy.data.meshes.new('Cube.005')
me_cube_005.from_pydata([(0.06294, 0.0, 4.925), (-0.4164, 4.925e-08, -2.381), (-0.4844, 0.0, -1.025), (-0.5242, 0.0, -0.03821), (-0.5395, 0.0, 0.95), (-0.5242, 0.0, 2.185), (-0.4843, 0.0, 3.394), (-0.3107, 0.0, 4.504), (0.01249, 0.09612, 3.913), (-0.04243, 0.09567, 2.924), (-0.08214, 0.09557, 1.937), (-0.09742, 0.09559, 0.95), (-0.08214, 0.09557, -0.03704), (-0.04258, 0.09578, -1.024), (0.02935, 0.1738, -2.332), (0.01249, -0.09612, 3.913), (-0.04243, -0.09567, 2.924), (-0.08214, -0.09557, 1.937), (-0.09742, -0.09559, 0.95), (-0.08214, -0.09557, -0.03704), (-0.04258, -0.09578, -1.024), (0.02935, -0.1738, -2.332)], [], [(7, 0, 8), (8, 0, 15), (15, 0, 7), (21, 20, 2, 1), (20, 19, 3, 2), (19, 18, 4, 3), (18, 17, 5, 4), (17, 16, 6, 5), (16, 15, 7, 6), (14, 13, 20, 21), (13, 12, 19, 20), (12, 11, 18, 19), (11, 10, 17, 18), (10, 9, 16, 17), (9, 8, 15, 16), (1, 2, 13, 14), (2, 3, 12, 13), (3, 4, 11, 12), (4, 5, 10, 11), (5, 6, 9, 10), (6, 7, 8, 9), (21, 1, 14)])
_uv = me_cube_005.uv_layers.new(name='UVMap')
_uv.uv.foreach_set('vector', [0.1207, 0.7029, 0.1288, 0.712, 0.1287, 0.6901, 0.1287, 0.6901, 0.1288, 0.712, 0.1287, 0.6901, 0.1287, 0.6901, 0.1288, 0.712, 0.1207, 0.7029, 0.1281, 0.554, 0.1282, 0.5829, 0.1188, 0.5829, 0.1184, 0.554, 0.1282, 0.5829, 0.1283, 0.6043, 0.1192, 0.6043, 0.1188, 0.5829, 0.1283, 0.6043, 0.1284, 0.6257, 0.1195, 0.6257, 0.1192, 0.6043, 0.1284, 0.6257, 0.1285, 0.6472, 0.1199, 0.6526, 0.1195, 0.6257, 0.1285, 0.6472, 0.1286, 0.6686, 0.1203, 0.6788, 0.1199, 0.6526, 0.1286, 0.6686, 0.1287, 0.6901, 0.1207, 0.7029, 0.1203, 0.6788, 0.1281, 0.554, 0.1282, 0.5829, 0.1282, 0.5829, 0.1281, 0.554, 0.1282, 0.5829, 0.1283, 0.6043, 0.1283, 0.6043, 0.1282, 0.5829, 0.1283, 0.6043, 0.1284, 0.6257, 0.1284, 0.6257, 0.1283, 0.6043, 0.1284, 0.6257, 0.1285, 0.6472, 0.1285, 0.6472, 0.1284, 0.6257, 0.1285, 0.6472, 0.1286, 0.6686, 0.1286, 0.6686, 0.1285, 0.6472, 0.1286, 0.6686, 0.1287, 0.6901, 0.1287, 0.6901, 0.1286, 0.6686, 0.1184, 0.554, 0.1188, 0.5829, 0.1282, 0.5829, 0.1281, 0.554, 0.1188, 0.5829, 0.1192, 0.6043, 0.1283, 0.6043, 0.1282, 0.5829, 0.1192, 0.6043, 0.1195, 0.6257, 0.1284, 0.6257, 0.1283, 0.6043, 0.1195, 0.6257, 0.1199, 0.6526, 0.1285, 0.6472, 0.1284, 0.6257, 0.1199, 0.6526, 0.1203, 0.6788, 0.1286, 0.6686, 0.1285, 0.6472, 0.1203, 0.6788, 0.1207, 0.7029, 0.1287, 0.6901, 0.1286, 0.6686, 0.1281, 0.554, 0.1184, 0.554, 0.1281, 0.554])
me_cube_005.materials.append(mat_material_001)
me_cube_005.update()
arm_armature = bpy.data.armatures.new('Armature')  # bones are not reproduced

# ---- objects
ob_cube = bpy.data.objects.new('Cube', me_cube_001)
ob_armature = bpy.data.objects.new('Armature', arm_armature)
ob_blade = bpy.data.objects.new('Blade', me_cube_002)
ob_guard = bpy.data.objects.new('Guard', me_circle)
ob_handle = bpy.data.objects.new('Handle', me_cube_004)
ob_seath = bpy.data.objects.new('Seath', me_cube_005)

# ---- transforms, parenting, visibility, modifiers, constraints
ob_cube.parent = ob_armature
ob_cube.location = (0.0, 2.55, 0.0)
_vg = ob_cube.vertex_groups.new(name='Arm.R')
for _i, _w in zip([18, 19, 20, 21, 22, 23, 24, 25, 26, 27, 28, 29, 30, 31, 32, 33, 34, 35, 36, 37, 38, 39, 40, 41, 42, 43, 44, 45, 46, 47, 48, 49, 50, 51, 52, 53], [0.09654, 0.05664, 0.09379, 0.05922, 0.01387, 0.03566, 0.4857, 0.2221, 0.4954, 0.2242, 0.1891, 0.1864, 0.9447, 0.8845, 0.9421, 0.8816, 0.9087, 0.9065, 0.9996, 0.9991, 0.9996, 0.9991, 0.9996, 0.9996, 0.9999, 0.9999, 0.9999, 0.9999, 1.0, 0.9999, 0.996, 0.9949, 0.9953, 0.9913, 0.991, 0.9949]): _vg.add([_i], _w, 'REPLACE')
_vg = ob_cube.vertex_groups.new(name='ForeArm.L')
for _i, _w in zip([0, 1, 4, 5, 8, 11, 12, 13, 14, 15, 16, 17, 18, 19, 20, 21, 22, 23, 24, 25, 26, 27, 28, 29, 30, 31, 32, 33, 34, 35, 55, 61, 71, 72, 73, 74, 75, 76, 77, 78, 79, 80, 81, 82, 83, 84, 85, 86, 87, 88], [0.9876, 0.9779, 0.9849, 0.9766, 0.9882, 0.9849, 0.9863, 0.9785, 0.9851, 0.9769, 0.9908, 0.9858, 0.9032, 0.9421, 0.9059, 0.9394, 0.9676, 0.9565, 0.5143, 0.7776, 0.5046, 0.7754, 0.8108, 0.8134, 0.05529, 0.1154, 0.05788, 0.1184, 0.09125, 0.0935, 0.002733, 0.01289, 0.06648, 0.04942, 0.05762, 0.07306, 0.1023, 0.1032, 0.09521, 0.09103, 0.08574, 0.13, 0.138, 0.1082, 0.1103, 0.1082, 0.1063, 0.1251, 0.1235, 0.1223]): _vg.add([_i], _w, 'REPLACE')
_vg = ob_cube.vertex_groups.new(name='Arm.L')
for _i, _w in zip([132, 133, 134, 135, 136, 137, 138, 139, 140, 141, 142, 143, 144, 145, 146, 147, 148, 149, 150, 151, 152, 153, 154, 155, 156, 157, 158, 159, 160, 161, 162, 163, 164, 165, 166, 167], [0.09654, 0.05664, 0.09379, 0.05922, 0.01387, 0.03566, 0.4857, 0.2221, 0.4954, 0.2242, 0.1891, 0.1864, 0.9447, 0.8845, 0.9421, 0.8816, 0.9087, 0.9065, 0.9996, 0.9991, 0.9996, 0.9991, 0.9996, 0.9996, 0.9999, 0.9999, 0.9999, 0.9999, 1.0, 0.9999, 0.996, 0.9949, 0.9953, 0.9913, 0.991, 0.9949]): _vg.add([_i], _w, 'REPLACE')
_vg = ob_cube.vertex_groups.new(name='ForeArm.R')
for _i, _w in zip([114, 115, 118, 119, 122, 125, 126, 127, 128, 129, 130, 131, 132, 133, 134, 135, 136, 137, 138, 139, 140, 141, 142, 143, 144, 145, 146, 147, 148, 149, 169, 175, 185, 186, 187, 188, 189, 190, 191, 192, 193, 194, 195, 196, 197, 198, 199, 200, 201, 202], [0.9876, 0.9779, 0.9849, 0.9766, 0.9882, 0.9849, 0.9863, 0.9785, 0.9851, 0.9769, 0.9908, 0.9858, 0.9032, 0.9421, 0.9059, 0.9394, 0.9676, 0.9565, 0.5143, 0.7776, 0.5046, 0.7754, 0.8108, 0.8134, 0.05529, 0.1154, 0.05788, 0.1184, 0.09125, 0.0935, 0.001131, 0.0007717, 0.06271, 0.05224, 0.03914, 0.07787, 0.11, 0.05035, 0.1088, 0.09978, 0.09629, 0.143, 0.16, 0.1336, 0.1377, 0.1287, 0.1322, 0.1586, 0.1691, 0.1666]): _vg.add([_i], _w, 'REPLACE')
_vg = ob_cube.vertex_groups.new(name='ForeArm.L.001')
for _i, _w in zip([2, 3, 6, 7, 9, 10, 54, 55, 56, 57, 58, 59, 60, 61, 62, 63, 64, 65, 66, 67, 68, 69, 70, 71, 72, 73, 74, 75, 76, 77, 78, 79, 80, 81, 82, 83, 84, 85, 86, 87, 88, 89, 90, 91, 92, 93, 94, 95, 96, 97, 98, 99, 100, 101, 102, 103, 104, 105, 106, 107, 108, 109, 110, 111, 112, 113], [0.9949, 0.9792, 0.9901, 0.9789, 0.9918, 0.9862, 0.9981, 0.9736, 0.9958, 0.9834, 0.9921, 0.9922, 0.9989, 0.9686, 0.9991, 0.9876, 0.9899, 0.9973, 0.9998, 0.9912, 0.9998, 0.9965, 0.9991, 0.9335, 0.9503, 0.9424, 0.9269, 0.8977, 0.8968, 0.9048, 0.909, 0.9143, 0.8699, 0.862, 0.8918, 0.8897, 0.8918, 0.8937, 0.8749, 0.8765, 0.8777, 0.9977, 0.9996, 0.9986, 0.9891, 0.9997, 0.9995, 0.9999, 0.9977, 0.9971, 0.9999, 0.9984, 0.999, 0.9986, 0.9996, 0.9914, 0.9962, 0.9839, 0.9945, 0.992, 0.9969, 0.9985, 0.9982, 0.9966, 0.9975, 0.9948]): _vg.add([_i], _w, 'REPLACE')
_vg = ob_cube.vertex_groups.new(name='ForeArm.R.001')
for _i, _w in zip([116, 117, 120, 121, 123, 124, 168, 169, 170, 171, 172, 173, 174, 175, 176, 177, 178, 179, 180, 181, 182, 183, 184, 185, 186, 187, 188, 189, 190, 191, 192, 193, 194, 195, 196, 197, 198, 199, 200, 201, 202, 203, 204, 205, 206, 207, 208, 209, 210, 211, 212, 213, 214, 215, 216, 217, 218, 219, 220, 221, 222, 223, 224, 225, 226, 227], [0.9949, 0.9794, 0.9901, 0.9789, 0.992, 0.9862, 0.9983, 0.9744, 0.9958, 0.9834, 0.9942, 0.9923, 0.9993, 0.9746, 0.9992, 0.9896, 0.9944, 0.9976, 0.9999, 0.9929, 0.9998, 0.9971, 0.9993, 0.9373, 0.9477, 0.9554, 0.9221, 0.89, 0.9497, 0.8912, 0.9002, 0.9037, 0.857, 0.84, 0.8664, 0.8623, 0.8713, 0.8678, 0.8414, 0.8309, 0.8334, 0.9981, 0.9996, 0.9991, 0.9913, 0.9998, 0.9996, 0.9999, 0.9982, 0.9977, 0.9999, 0.9987, 0.9992, 0.9989, 0.9996, 0.9941, 0.9974, 0.9874, 0.9961, 0.9939, 0.9978, 0.999, 0.9987, 0.9974, 0.9982, 0.9959]): _vg.add([_i], _w, 'REPLACE')
_vg = ob_cube.vertex_groups.new(name='Bone.004')
_m = ob_cube.modifiers.new('Armature', 'ARMATURE')
_m.object = ob_armature
ob_armature.location = (0.0, 0.0, 0.0)
ob_blade.parent = ob_handle
ob_blade.matrix_parent_inverse = Matrix(((1.0, -0.0, 0.0, -0.0), (-0.0, 1.0, -0.0, 0.0), (0.0, -0.0, 1.0, -2.0), (-0.0, 0.0, -0.0, 1.0)))
ob_blade.location = (0.0, 0.0, 2.0)
ob_guard.parent = ob_handle
ob_guard.matrix_parent_inverse = Matrix(((1.0, -0.0, 0.0, -0.0), (-0.0, 1.0, -0.0, 0.0), (0.0, -0.0, 1.0, -2.0), (-0.0, 0.0, -0.0, 1.0)))
ob_guard.location = (-0.1633, -5.972e-08, -0.4555)
ob_guard.rotation_euler = (5.132e-10, -0.08727, -1.175e-08)
ob_guard.scale = (0.5463, 0.4203, 0.4203)
ob_handle.parent = ob_armature
ob_handle.matrix_parent_inverse = Matrix(((-0.0, -1.0, -1.51e-07, 1.447), (-1.0, -0.0, -0.0, -0.8951), (-0.0, 1.51e-07, -1.0, -0.02899), (0.0, -0.0, 0.0, 1.0)))
ob_handle.location = (-0.8902, 1.666, 0.08509)
ob_handle.rotation_euler = (1.571, 2.22e-16, -1.507)
ob_handle.scale = (0.3945, 0.3945, 0.3945)
ob_seath.location = (-0.9389, 2.326, -0.0008316)
ob_seath.rotation_euler = (1.571, 2.22e-16, -1.507)
ob_seath.scale = (0.3945, 0.3945, 0.3945)

# ---- collection membership
col_collection.objects.link(ob_cube)
col_collection.objects.link(ob_armature)
col_collection_001.objects.link(ob_blade)
col_collection_001.objects.link(ob_guard)
col_collection_001.objects.link(ob_handle)
col_collection_001.objects.link(ob_seath)

# ---- scene / render settings (as saved in the file)
scene.frame_start = 1; scene.frame_end = 250; scene.frame_set(72)
scene.render.engine = 'BLENDER_EEVEE_NEXT'
scene.render.fps = 60
bpy.context.view_layer.update()

# ---- added for rendering (the .blend has no active camera and no usable light): camera, sun
cam_auto = bpy.data.cameras.new('AutoCamera')
cam_auto.lens = 50.0
cam_auto.sensor_width = 36.0
cam_auto.clip_end = 1000.0
ob_auto_camera = bpy.data.objects.new('AutoCamera', cam_auto)
scene.collection.objects.link(ob_auto_camera)
ob_auto_camera.location = (6.367, -6.32318, 5.18118)
ob_auto_camera.rotation_euler = (1.09748, -7.21219e-08, 0.694738)
scene.camera = ob_auto_camera
light_auto_sun = bpy.data.lights.new('AutoSun', 'SUN')
light_auto_sun.energy = 3.0
light_auto_sun.angle = 0.0523599
ob_auto_sun = bpy.data.objects.new('AutoSun', light_auto_sun)
scene.collection.objects.link(ob_auto_sun)
ob_auto_sun.rotation_euler = (0.872665, 0.174533, 0.523599)
bpy.context.view_layer.update()
